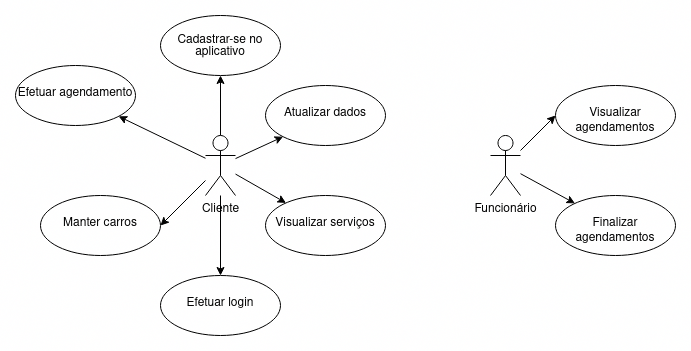

The diagram above was exported from draw.io. Its source (the exported page's mxGraphModel, read from the mxfile embedded in the PNG):
<mxGraphModel dx="1422" dy="723" grid="1" gridSize="10" guides="1" tooltips="1" connect="1" arrows="1" fold="1" page="1" pageScale="1" pageWidth="827" pageHeight="1169" math="0" shadow="0">
  <root>
    <mxCell id="0" />
    <mxCell id="1" parent="0" />
    <mxCell id="w9jqISFWYcJB9lYl4nVM-11" value="" style="rounded=0;orthogonalLoop=1;jettySize=auto;html=1;" parent="1" source="w9jqISFWYcJB9lYl4nVM-1" target="w9jqISFWYcJB9lYl4nVM-10" edge="1">
      <mxGeometry relative="1" as="geometry" />
    </mxCell>
    <mxCell id="w9jqISFWYcJB9lYl4nVM-13" value="" style="orthogonalLoop=1;jettySize=auto;html=1;strokeColor=default;rounded=0;" parent="1" source="w9jqISFWYcJB9lYl4nVM-1" target="w9jqISFWYcJB9lYl4nVM-12" edge="1">
      <mxGeometry relative="1" as="geometry" />
    </mxCell>
    <mxCell id="w9jqISFWYcJB9lYl4nVM-15" value="" style="rounded=0;orthogonalLoop=1;jettySize=auto;html=1;" parent="1" source="w9jqISFWYcJB9lYl4nVM-1" target="w9jqISFWYcJB9lYl4nVM-14" edge="1">
      <mxGeometry relative="1" as="geometry" />
    </mxCell>
    <mxCell id="Is6vZfuHWTPRH3hV92zs-2" style="rounded=0;orthogonalLoop=1;jettySize=auto;html=1;entryX=1;entryY=0.5;entryDx=0;entryDy=0;" edge="1" parent="1" source="w9jqISFWYcJB9lYl4nVM-1" target="Is6vZfuHWTPRH3hV92zs-1">
      <mxGeometry relative="1" as="geometry" />
    </mxCell>
    <mxCell id="Is6vZfuHWTPRH3hV92zs-4" style="edgeStyle=none;rounded=0;orthogonalLoop=1;jettySize=auto;html=1;entryX=0;entryY=1;entryDx=0;entryDy=0;strokeColor=default;" edge="1" parent="1" source="w9jqISFWYcJB9lYl4nVM-1" target="Is6vZfuHWTPRH3hV92zs-3">
      <mxGeometry relative="1" as="geometry" />
    </mxCell>
    <mxCell id="Is6vZfuHWTPRH3hV92zs-6" style="edgeStyle=none;rounded=0;orthogonalLoop=1;jettySize=auto;html=1;entryX=0.5;entryY=0;entryDx=0;entryDy=0;strokeColor=default;" edge="1" parent="1" source="w9jqISFWYcJB9lYl4nVM-1" target="Is6vZfuHWTPRH3hV92zs-5">
      <mxGeometry relative="1" as="geometry" />
    </mxCell>
    <mxCell id="w9jqISFWYcJB9lYl4nVM-1" value="&lt;div&gt;Cliente&lt;/div&gt;" style="shape=umlActor;verticalLabelPosition=bottom;verticalAlign=top;html=1;" parent="1" vertex="1">
      <mxGeometry x="310" y="200" width="30" height="60" as="geometry" />
    </mxCell>
    <mxCell id="w9jqISFWYcJB9lYl4nVM-10" value="&lt;div&gt;&lt;br&gt;&lt;/div&gt;&lt;div&gt;Visualizar serviços&lt;/div&gt;" style="ellipse;whiteSpace=wrap;html=1;verticalAlign=top;align=center;" parent="1" vertex="1">
      <mxGeometry x="370" y="260" width="120" height="60" as="geometry" />
    </mxCell>
    <mxCell id="w9jqISFWYcJB9lYl4nVM-12" value="&lt;br&gt;&lt;div&gt;Efetuar agendamento&lt;/div&gt;" style="ellipse;whiteSpace=wrap;html=1;verticalAlign=top;" parent="1" vertex="1">
      <mxGeometry x="120" y="130" width="120" height="60" as="geometry" />
    </mxCell>
    <mxCell id="w9jqISFWYcJB9lYl4nVM-14" value="&lt;p style=&quot;line-height: 1&quot;&gt;Cadastrar-se no aplicativo&lt;br&gt;&lt;/p&gt;" style="ellipse;whiteSpace=wrap;html=1;verticalAlign=top;" parent="1" vertex="1">
      <mxGeometry x="265" y="80" width="120" height="60" as="geometry" />
    </mxCell>
    <mxCell id="w9jqISFWYcJB9lYl4nVM-23" value="" style="rounded=0;orthogonalLoop=1;jettySize=auto;html=1;" parent="1" source="w9jqISFWYcJB9lYl4nVM-26" target="w9jqISFWYcJB9lYl4nVM-27" edge="1">
      <mxGeometry relative="1" as="geometry" />
    </mxCell>
    <mxCell id="Is6vZfuHWTPRH3hV92zs-8" style="edgeStyle=none;rounded=0;orthogonalLoop=1;jettySize=auto;html=1;entryX=0;entryY=0.5;entryDx=0;entryDy=0;strokeColor=default;" edge="1" parent="1" source="w9jqISFWYcJB9lYl4nVM-26" target="Is6vZfuHWTPRH3hV92zs-7">
      <mxGeometry relative="1" as="geometry" />
    </mxCell>
    <mxCell id="w9jqISFWYcJB9lYl4nVM-26" value="&lt;div&gt;Funcionário&lt;/div&gt;" style="shape=umlActor;verticalLabelPosition=bottom;verticalAlign=top;html=1;" parent="1" vertex="1">
      <mxGeometry x="595" y="200" width="30" height="60" as="geometry" />
    </mxCell>
    <mxCell id="w9jqISFWYcJB9lYl4nVM-27" value="&lt;div&gt;&lt;br&gt;&lt;/div&gt;&lt;div&gt;Finalizar agendamentos&lt;/div&gt;" style="ellipse;whiteSpace=wrap;html=1;verticalAlign=top;align=center;" parent="1" vertex="1">
      <mxGeometry x="660" y="260" width="120" height="60" as="geometry" />
    </mxCell>
    <mxCell id="Is6vZfuHWTPRH3hV92zs-1" value="&lt;div&gt;&lt;br&gt;&lt;/div&gt;&lt;div align=&quot;center&quot;&gt;Manter carros&lt;/div&gt;" style="ellipse;whiteSpace=wrap;html=1;verticalAlign=top;align=center;" vertex="1" parent="1">
      <mxGeometry x="145" y="260" width="120" height="60" as="geometry" />
    </mxCell>
    <mxCell id="Is6vZfuHWTPRH3hV92zs-3" value="&lt;div&gt;&lt;br&gt;&lt;/div&gt;&lt;div&gt;Atualizar dados&lt;/div&gt;" style="ellipse;whiteSpace=wrap;html=1;verticalAlign=top;" vertex="1" parent="1">
      <mxGeometry x="370" y="150" width="120" height="60" as="geometry" />
    </mxCell>
    <mxCell id="Is6vZfuHWTPRH3hV92zs-5" value="&lt;div&gt;&lt;br&gt;&lt;/div&gt;&lt;div&gt;Efetuar login&lt;/div&gt;" style="ellipse;whiteSpace=wrap;html=1;verticalAlign=top;" vertex="1" parent="1">
      <mxGeometry x="265" y="340" width="120" height="60" as="geometry" />
    </mxCell>
    <mxCell id="Is6vZfuHWTPRH3hV92zs-7" value="&lt;div&gt;&lt;br&gt;&lt;/div&gt;&lt;div&gt;Visualizar agendamentos&lt;/div&gt;" style="ellipse;whiteSpace=wrap;html=1;verticalAlign=top;align=center;" vertex="1" parent="1">
      <mxGeometry x="660" y="150" width="120" height="60" as="geometry" />
    </mxCell>
  </root>
</mxGraphModel>